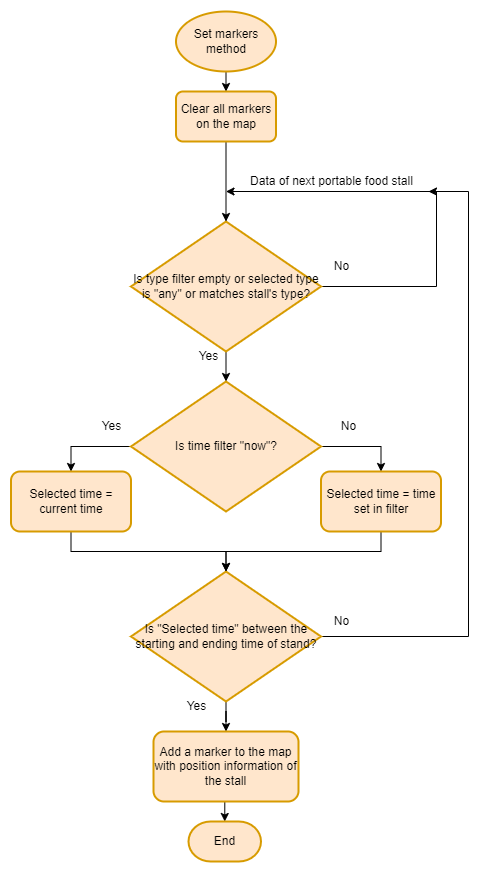

The diagram above was exported from draw.io. Its source (the exported page's mxGraphModel, read from the mxfile embedded in the PNG):
<mxGraphModel dx="1050" dy="1692" grid="1" gridSize="10" guides="1" tooltips="1" connect="1" arrows="1" fold="1" page="1" pageScale="1" pageWidth="827" pageHeight="1169" math="0" shadow="0">
  <root>
    <mxCell id="0" />
    <mxCell id="1" parent="0" />
    <mxCell id="HciXqTTNJZj6qG38UF_O-46" style="edgeStyle=orthogonalEdgeStyle;rounded=0;orthogonalLoop=1;jettySize=auto;html=1;exitX=0.5;exitY=1;exitDx=0;exitDy=0;exitPerimeter=0;entryX=0.5;entryY=0;entryDx=0;entryDy=0;" edge="1" parent="1" source="HciXqTTNJZj6qG38UF_O-1" target="HciXqTTNJZj6qG38UF_O-45">
      <mxGeometry relative="1" as="geometry" />
    </mxCell>
    <mxCell id="HciXqTTNJZj6qG38UF_O-1" value="Set markers method" style="strokeWidth=2;html=1;shape=mxgraph.flowchart.start_1;whiteSpace=wrap;fillColor=#ffe6cc;strokeColor=#d79b00;" vertex="1" parent="1">
      <mxGeometry x="277.5" y="-20" width="100" height="60" as="geometry" />
    </mxCell>
    <mxCell id="HciXqTTNJZj6qG38UF_O-5" style="edgeStyle=orthogonalEdgeStyle;rounded=0;orthogonalLoop=1;jettySize=auto;html=1;exitX=1;exitY=0.5;exitDx=0;exitDy=0;exitPerimeter=0;" edge="1" parent="1" source="HciXqTTNJZj6qG38UF_O-2">
      <mxGeometry relative="1" as="geometry">
        <mxPoint x="327.5" y="160" as="targetPoint" />
        <Array as="points">
          <mxPoint x="538" y="255" />
          <mxPoint x="538" y="160" />
        </Array>
      </mxGeometry>
    </mxCell>
    <mxCell id="HciXqTTNJZj6qG38UF_O-9" style="edgeStyle=orthogonalEdgeStyle;rounded=0;orthogonalLoop=1;jettySize=auto;html=1;exitX=0.5;exitY=1;exitDx=0;exitDy=0;exitPerimeter=0;entryX=0.5;entryY=0;entryDx=0;entryDy=0;entryPerimeter=0;" edge="1" parent="1" source="HciXqTTNJZj6qG38UF_O-2" target="HciXqTTNJZj6qG38UF_O-8">
      <mxGeometry relative="1" as="geometry" />
    </mxCell>
    <mxCell id="HciXqTTNJZj6qG38UF_O-2" value="Is type filter empty or selected type is &quot;any&quot; or matches stall's type?" style="strokeWidth=2;html=1;shape=mxgraph.flowchart.decision;whiteSpace=wrap;fillColor=#ffe6cc;strokeColor=#d79b00;" vertex="1" parent="1">
      <mxGeometry x="232.5" y="190" width="190" height="130" as="geometry" />
    </mxCell>
    <mxCell id="HciXqTTNJZj6qG38UF_O-6" value="No" style="text;html=1;align=center;verticalAlign=middle;resizable=0;points=[];autosize=1;" vertex="1" parent="1">
      <mxGeometry x="422.5" y="220" width="40" height="30" as="geometry" />
    </mxCell>
    <mxCell id="HciXqTTNJZj6qG38UF_O-7" value="Data of next portable food stall" style="text;html=1;align=center;verticalAlign=middle;resizable=0;points=[];autosize=1;" vertex="1" parent="1">
      <mxGeometry x="337.5" y="135" width="190" height="30" as="geometry" />
    </mxCell>
    <mxCell id="HciXqTTNJZj6qG38UF_O-40" style="edgeStyle=orthogonalEdgeStyle;rounded=0;orthogonalLoop=1;jettySize=auto;html=1;exitX=1;exitY=0.5;exitDx=0;exitDy=0;exitPerimeter=0;entryX=0.5;entryY=0;entryDx=0;entryDy=0;" edge="1" parent="1" source="HciXqTTNJZj6qG38UF_O-8" target="HciXqTTNJZj6qG38UF_O-30">
      <mxGeometry relative="1" as="geometry" />
    </mxCell>
    <mxCell id="HciXqTTNJZj6qG38UF_O-41" style="edgeStyle=orthogonalEdgeStyle;rounded=0;orthogonalLoop=1;jettySize=auto;html=1;exitX=0;exitY=0.5;exitDx=0;exitDy=0;exitPerimeter=0;entryX=0.5;entryY=0;entryDx=0;entryDy=0;" edge="1" parent="1" source="HciXqTTNJZj6qG38UF_O-8" target="HciXqTTNJZj6qG38UF_O-27">
      <mxGeometry relative="1" as="geometry" />
    </mxCell>
    <mxCell id="HciXqTTNJZj6qG38UF_O-8" value="Is time filter &quot;now&quot;?" style="strokeWidth=2;html=1;shape=mxgraph.flowchart.decision;whiteSpace=wrap;fillColor=#ffe6cc;strokeColor=#d79b00;" vertex="1" parent="1">
      <mxGeometry x="232.5" y="350" width="190" height="130" as="geometry" />
    </mxCell>
    <mxCell id="HciXqTTNJZj6qG38UF_O-10" value="Yes" style="text;html=1;align=center;verticalAlign=middle;resizable=0;points=[];autosize=1;" vertex="1" parent="1">
      <mxGeometry x="290" y="310" width="40" height="30" as="geometry" />
    </mxCell>
    <mxCell id="HciXqTTNJZj6qG38UF_O-21" value="" style="edgeStyle=orthogonalEdgeStyle;rounded=0;orthogonalLoop=1;jettySize=auto;html=1;" edge="1" parent="1" source="HciXqTTNJZj6qG38UF_O-14" target="HciXqTTNJZj6qG38UF_O-20">
      <mxGeometry relative="1" as="geometry" />
    </mxCell>
    <mxCell id="HciXqTTNJZj6qG38UF_O-38" style="edgeStyle=orthogonalEdgeStyle;rounded=0;orthogonalLoop=1;jettySize=auto;html=1;exitX=1;exitY=0.5;exitDx=0;exitDy=0;exitPerimeter=0;" edge="1" parent="1" source="HciXqTTNJZj6qG38UF_O-14">
      <mxGeometry relative="1" as="geometry">
        <mxPoint x="530" y="160" as="targetPoint" />
        <Array as="points">
          <mxPoint x="570" y="605" />
          <mxPoint x="570" y="160" />
        </Array>
      </mxGeometry>
    </mxCell>
    <mxCell id="HciXqTTNJZj6qG38UF_O-14" value="Is &quot;Selected time&quot; between the starting and ending time of stand?" style="strokeWidth=2;html=1;shape=mxgraph.flowchart.decision;whiteSpace=wrap;fillColor=#ffe6cc;strokeColor=#d79b00;" vertex="1" parent="1">
      <mxGeometry x="232.5" y="540" width="190" height="130" as="geometry" />
    </mxCell>
    <mxCell id="HciXqTTNJZj6qG38UF_O-25" style="edgeStyle=orthogonalEdgeStyle;rounded=0;orthogonalLoop=1;jettySize=auto;html=1;exitX=0.5;exitY=1;exitDx=0;exitDy=0;entryX=0.5;entryY=0;entryDx=0;entryDy=0;entryPerimeter=0;" edge="1" parent="1" source="HciXqTTNJZj6qG38UF_O-20" target="HciXqTTNJZj6qG38UF_O-24">
      <mxGeometry relative="1" as="geometry" />
    </mxCell>
    <mxCell id="HciXqTTNJZj6qG38UF_O-20" value="Add a marker to the map with position information of the stall" style="rounded=1;whiteSpace=wrap;html=1;strokeWidth=2;fillColor=#ffe6cc;strokeColor=#d79b00;" vertex="1" parent="1">
      <mxGeometry x="255" y="700" width="145" height="70" as="geometry" />
    </mxCell>
    <mxCell id="HciXqTTNJZj6qG38UF_O-24" value="End" style="strokeWidth=2;html=1;shape=mxgraph.flowchart.terminator;whiteSpace=wrap;fillColor=#ffe6cc;strokeColor=#d79b00;" vertex="1" parent="1">
      <mxGeometry x="290" y="790" width="72.5" height="40" as="geometry" />
    </mxCell>
    <mxCell id="HciXqTTNJZj6qG38UF_O-26" value="No" style="text;html=1;align=center;verticalAlign=middle;resizable=0;points=[];autosize=1;" vertex="1" parent="1">
      <mxGeometry x="430" y="380" width="40" height="30" as="geometry" />
    </mxCell>
    <mxCell id="HciXqTTNJZj6qG38UF_O-43" style="edgeStyle=orthogonalEdgeStyle;rounded=0;orthogonalLoop=1;jettySize=auto;html=1;exitX=0.5;exitY=1;exitDx=0;exitDy=0;entryX=0.5;entryY=0;entryDx=0;entryDy=0;entryPerimeter=0;" edge="1" parent="1" source="HciXqTTNJZj6qG38UF_O-27" target="HciXqTTNJZj6qG38UF_O-14">
      <mxGeometry relative="1" as="geometry" />
    </mxCell>
    <mxCell id="HciXqTTNJZj6qG38UF_O-27" value="Selected time = current time" style="rounded=1;whiteSpace=wrap;html=1;strokeWidth=2;fillColor=#ffe6cc;strokeColor=#d79b00;" vertex="1" parent="1">
      <mxGeometry x="112.5" y="440" width="120" height="60" as="geometry" />
    </mxCell>
    <mxCell id="HciXqTTNJZj6qG38UF_O-29" value="Yes" style="text;html=1;align=center;verticalAlign=middle;resizable=0;points=[];autosize=1;" vertex="1" parent="1">
      <mxGeometry x="192.5" y="380" width="40" height="30" as="geometry" />
    </mxCell>
    <mxCell id="HciXqTTNJZj6qG38UF_O-44" style="edgeStyle=orthogonalEdgeStyle;rounded=0;orthogonalLoop=1;jettySize=auto;html=1;exitX=0.5;exitY=1;exitDx=0;exitDy=0;" edge="1" parent="1" source="HciXqTTNJZj6qG38UF_O-30" target="HciXqTTNJZj6qG38UF_O-14">
      <mxGeometry relative="1" as="geometry" />
    </mxCell>
    <mxCell id="HciXqTTNJZj6qG38UF_O-30" value="Selected time = time set in filter" style="rounded=1;whiteSpace=wrap;html=1;strokeWidth=2;fillColor=#ffe6cc;strokeColor=#d79b00;" vertex="1" parent="1">
      <mxGeometry x="422.5" y="440" width="120" height="60" as="geometry" />
    </mxCell>
    <mxCell id="HciXqTTNJZj6qG38UF_O-37" value="Yes" style="text;html=1;align=center;verticalAlign=middle;resizable=0;points=[];autosize=1;" vertex="1" parent="1">
      <mxGeometry x="277.5" y="660" width="40" height="30" as="geometry" />
    </mxCell>
    <mxCell id="HciXqTTNJZj6qG38UF_O-39" value="No" style="text;html=1;align=center;verticalAlign=middle;resizable=0;points=[];autosize=1;" vertex="1" parent="1">
      <mxGeometry x="422.5" y="575" width="40" height="30" as="geometry" />
    </mxCell>
    <mxCell id="HciXqTTNJZj6qG38UF_O-47" style="edgeStyle=orthogonalEdgeStyle;rounded=0;orthogonalLoop=1;jettySize=auto;html=1;exitX=0.5;exitY=1;exitDx=0;exitDy=0;entryX=0.5;entryY=0;entryDx=0;entryDy=0;entryPerimeter=0;" edge="1" parent="1" source="HciXqTTNJZj6qG38UF_O-45" target="HciXqTTNJZj6qG38UF_O-2">
      <mxGeometry relative="1" as="geometry" />
    </mxCell>
    <mxCell id="HciXqTTNJZj6qG38UF_O-45" value="Clear all markers on the map" style="rounded=1;whiteSpace=wrap;html=1;absoluteArcSize=1;arcSize=14;strokeWidth=2;fillColor=#ffe6cc;strokeColor=#d79b00;" vertex="1" parent="1">
      <mxGeometry x="277.5" y="60" width="100" height="50" as="geometry" />
    </mxCell>
  </root>
</mxGraphModel>